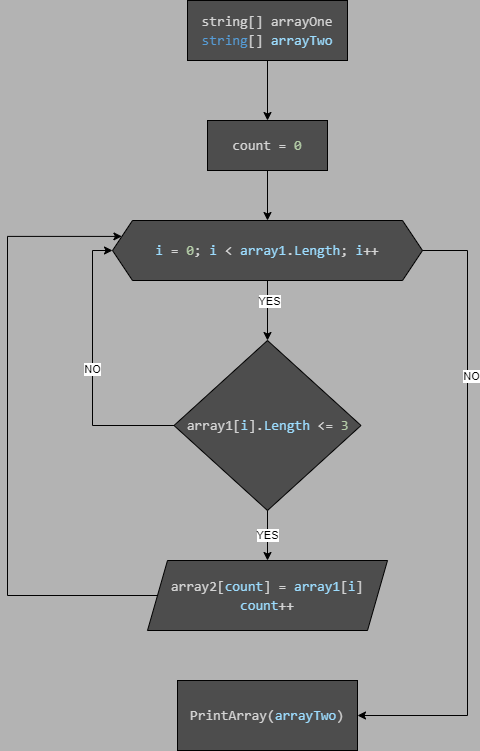

The diagram above was exported from draw.io. Its source (the exported page's mxGraphModel, read from the mxfile embedded in the PNG):
<mxGraphModel dx="2261" dy="756" grid="1" gridSize="10" guides="1" tooltips="1" connect="1" arrows="1" fold="1" page="1" pageScale="1" pageWidth="827" pageHeight="1169" background="#B3B3B3" math="0" shadow="0">
  <root>
    <mxCell id="0" />
    <mxCell id="1" parent="0" />
    <mxCell id="kisIZe5XK268bZU9pScz-1" value="&lt;div style=&quot;color: rgb(212, 212, 212); font-family: Consolas, &amp;quot;Courier New&amp;quot;, monospace; font-size: 14px; line-height: 19px;&quot;&gt;&lt;span style=&quot;background-color: rgb(77, 77, 77);&quot;&gt;string[] arrayOne&lt;br&gt;&lt;/span&gt;&lt;div style=&quot;line-height: 19px;&quot;&gt;&lt;span style=&quot;background-color: rgb(77, 77, 77);&quot;&gt;&lt;span style=&quot;color: rgb(86, 156, 214);&quot;&gt;string&lt;/span&gt;[] &lt;span style=&quot;color: rgb(156, 220, 254);&quot;&gt;arrayTwo&lt;/span&gt;&lt;/span&gt;&lt;/div&gt;&lt;/div&gt;" style="rounded=0;whiteSpace=wrap;html=1;fillStyle=auto;fillColor=#4D4D4D;" vertex="1" parent="1">
      <mxGeometry x="-500" y="40" width="160" height="60" as="geometry" />
    </mxCell>
    <mxCell id="kisIZe5XK268bZU9pScz-5" value="" style="endArrow=classic;html=1;rounded=0;exitX=0.5;exitY=1;exitDx=0;exitDy=0;" edge="1" parent="1" source="kisIZe5XK268bZU9pScz-1">
      <mxGeometry width="50" height="50" relative="1" as="geometry">
        <mxPoint x="-160" y="370" as="sourcePoint" />
        <mxPoint x="-420" y="160" as="targetPoint" />
      </mxGeometry>
    </mxCell>
    <mxCell id="kisIZe5XK268bZU9pScz-8" value="&lt;div style=&quot;color: rgb(212, 212, 212); font-family: Consolas, &amp;quot;Courier New&amp;quot;, monospace; font-size: 14px; line-height: 19px;&quot;&gt;&lt;span style=&quot;background-color: rgb(77, 77, 77);&quot;&gt;&lt;span style=&quot;color: rgb(156, 220, 254);&quot;&gt;i&lt;/span&gt; = &lt;span style=&quot;color: rgb(181, 206, 168);&quot;&gt;0&lt;/span&gt;; &lt;span style=&quot;color: rgb(156, 220, 254);&quot;&gt;i&lt;/span&gt; &amp;lt; &lt;span style=&quot;color: rgb(156, 220, 254);&quot;&gt;array1&lt;/span&gt;.&lt;span style=&quot;color: rgb(156, 220, 254);&quot;&gt;Length&lt;/span&gt;; &lt;span style=&quot;color: rgb(156, 220, 254);&quot;&gt;i&lt;/span&gt;++&lt;/span&gt;&lt;/div&gt;" style="shape=hexagon;perimeter=hexagonPerimeter2;whiteSpace=wrap;html=1;fixedSize=1;labelBackgroundColor=#4D4D4D;fillStyle=auto;fillColor=#4D4D4D;" vertex="1" parent="1">
      <mxGeometry x="-575" y="260" width="310" height="60" as="geometry" />
    </mxCell>
    <mxCell id="kisIZe5XK268bZU9pScz-9" value="" style="endArrow=classic;html=1;rounded=0;exitX=0.5;exitY=1;exitDx=0;exitDy=0;entryX=0.5;entryY=0;entryDx=0;entryDy=0;" edge="1" parent="1" source="kisIZe5XK268bZU9pScz-8" target="kisIZe5XK268bZU9pScz-10">
      <mxGeometry width="50" height="50" relative="1" as="geometry">
        <mxPoint x="-420" y="360" as="sourcePoint" />
        <mxPoint x="-413" y="360" as="targetPoint" />
      </mxGeometry>
    </mxCell>
    <mxCell id="kisIZe5XK268bZU9pScz-23" value="YES" style="edgeLabel;html=1;align=center;verticalAlign=middle;resizable=0;points=[];" vertex="1" connectable="0" parent="kisIZe5XK268bZU9pScz-9">
      <mxGeometry x="-0.3333" y="1" relative="1" as="geometry">
        <mxPoint as="offset" />
      </mxGeometry>
    </mxCell>
    <mxCell id="kisIZe5XK268bZU9pScz-17" value="NO" style="edgeStyle=orthogonalEdgeStyle;rounded=0;orthogonalLoop=1;jettySize=auto;html=1;exitX=0;exitY=0.5;exitDx=0;exitDy=0;entryX=0;entryY=0.5;entryDx=0;entryDy=0;" edge="1" parent="1" source="kisIZe5XK268bZU9pScz-10" target="kisIZe5XK268bZU9pScz-8">
      <mxGeometry relative="1" as="geometry" />
    </mxCell>
    <mxCell id="kisIZe5XK268bZU9pScz-10" value="&lt;div style=&quot;color: rgb(212, 212, 212); font-family: Consolas, &amp;quot;Courier New&amp;quot;, monospace; font-size: 14px; line-height: 19px;&quot;&gt;&lt;span style=&quot;background-color: rgb(77, 77, 77);&quot;&gt;array1[&lt;span style=&quot;color: rgb(156, 220, 254);&quot;&gt;i&lt;/span&gt;].&lt;span style=&quot;color: rgb(156, 220, 254);&quot;&gt;Length&lt;/span&gt; &amp;lt;= &lt;span style=&quot;color: rgb(181, 206, 168);&quot;&gt;3&lt;/span&gt;&lt;/span&gt;&lt;/div&gt;" style="rhombus;whiteSpace=wrap;html=1;labelBackgroundColor=#4D4D4D;fillStyle=auto;fillColor=#4D4D4D;" vertex="1" parent="1">
      <mxGeometry x="-513.5" y="380" width="187" height="170" as="geometry" />
    </mxCell>
    <mxCell id="kisIZe5XK268bZU9pScz-11" value="YES" style="endArrow=classic;html=1;rounded=0;exitX=0.5;exitY=1;exitDx=0;exitDy=0;entryX=0.5;entryY=0;entryDx=0;entryDy=0;" edge="1" parent="1" source="kisIZe5XK268bZU9pScz-10" target="kisIZe5XK268bZU9pScz-12">
      <mxGeometry width="50" height="50" relative="1" as="geometry">
        <mxPoint x="-430" y="640" as="sourcePoint" />
        <mxPoint x="-420" y="560" as="targetPoint" />
      </mxGeometry>
    </mxCell>
    <mxCell id="kisIZe5XK268bZU9pScz-18" style="edgeStyle=orthogonalEdgeStyle;rounded=0;orthogonalLoop=1;jettySize=auto;html=1;exitX=0;exitY=0.5;exitDx=0;exitDy=0;entryX=0;entryY=0.25;entryDx=0;entryDy=0;" edge="1" parent="1" source="kisIZe5XK268bZU9pScz-12" target="kisIZe5XK268bZU9pScz-8">
      <mxGeometry relative="1" as="geometry">
        <mxPoint x="-720" y="290" as="targetPoint" />
        <Array as="points">
          <mxPoint x="-680" y="635" />
          <mxPoint x="-680" y="276" />
        </Array>
      </mxGeometry>
    </mxCell>
    <mxCell id="kisIZe5XK268bZU9pScz-20" style="edgeStyle=orthogonalEdgeStyle;rounded=0;orthogonalLoop=1;jettySize=auto;html=1;exitX=1;exitY=0.5;exitDx=0;exitDy=0;entryX=1;entryY=0.5;entryDx=0;entryDy=0;" edge="1" parent="1" source="kisIZe5XK268bZU9pScz-8" target="kisIZe5XK268bZU9pScz-22">
      <mxGeometry relative="1" as="geometry">
        <mxPoint x="-420" y="720" as="targetPoint" />
        <Array as="points">
          <mxPoint x="-220" y="290" />
          <mxPoint x="-220" y="755" />
        </Array>
      </mxGeometry>
    </mxCell>
    <mxCell id="kisIZe5XK268bZU9pScz-24" value="NO" style="edgeLabel;html=1;align=center;verticalAlign=middle;resizable=0;points=[];" vertex="1" connectable="0" parent="kisIZe5XK268bZU9pScz-20">
      <mxGeometry x="-0.4516" y="3" relative="1" as="geometry">
        <mxPoint as="offset" />
      </mxGeometry>
    </mxCell>
    <mxCell id="kisIZe5XK268bZU9pScz-12" value="&lt;div style=&quot;color: rgb(212, 212, 212); font-family: Consolas, &amp;quot;Courier New&amp;quot;, monospace; font-size: 14px; line-height: 19px;&quot;&gt;&lt;div style=&quot;&quot;&gt;&lt;span style=&quot;background-color: rgb(77, 77, 77);&quot;&gt;array2[&lt;span style=&quot;color: rgb(156, 220, 254);&quot;&gt;count&lt;/span&gt;] = &lt;span style=&quot;color: rgb(156, 220, 254);&quot;&gt;array1&lt;/span&gt;[&lt;span style=&quot;color: rgb(156, 220, 254);&quot;&gt;i&lt;/span&gt;]&lt;/span&gt;&lt;/div&gt;&lt;div style=&quot;&quot;&gt;&lt;span style=&quot;background-color: rgb(77, 77, 77);&quot;&gt;&lt;span style=&quot;color: rgb(156, 220, 254);&quot;&gt;count&lt;/span&gt;++&lt;/span&gt;&lt;/div&gt;&lt;/div&gt;" style="shape=parallelogram;perimeter=parallelogramPerimeter;whiteSpace=wrap;html=1;fixedSize=1;labelBackgroundColor=#4D4D4D;fillStyle=auto;fillColor=#4D4D4D;" vertex="1" parent="1">
      <mxGeometry x="-540" y="600" width="240" height="70" as="geometry" />
    </mxCell>
    <mxCell id="kisIZe5XK268bZU9pScz-13" value="&lt;div style=&quot;color: rgb(212, 212, 212); font-family: Consolas, &amp;quot;Courier New&amp;quot;, monospace; font-size: 14px; line-height: 19px;&quot;&gt;&lt;div style=&quot;line-height: 19px;&quot;&gt;&lt;span style=&quot;background-color: rgb(77, 77, 77);&quot;&gt;count = &lt;span style=&quot;color: rgb(181, 206, 168);&quot;&gt;0&lt;/span&gt;&lt;/span&gt;&lt;/div&gt;&lt;/div&gt;" style="rounded=0;whiteSpace=wrap;html=1;fillStyle=auto;fillColor=#4D4D4D;" vertex="1" parent="1">
      <mxGeometry x="-480" y="160" width="120" height="50" as="geometry" />
    </mxCell>
    <mxCell id="kisIZe5XK268bZU9pScz-14" value="" style="endArrow=classic;html=1;rounded=0;exitX=0.5;exitY=1;exitDx=0;exitDy=0;entryX=0.5;entryY=0;entryDx=0;entryDy=0;" edge="1" parent="1" source="kisIZe5XK268bZU9pScz-13" target="kisIZe5XK268bZU9pScz-8">
      <mxGeometry width="50" height="50" relative="1" as="geometry">
        <mxPoint x="-420" y="250" as="sourcePoint" />
        <mxPoint x="-370" y="200" as="targetPoint" />
      </mxGeometry>
    </mxCell>
    <mxCell id="kisIZe5XK268bZU9pScz-22" value="&lt;div style=&quot;color: rgb(212, 212, 212); font-family: Consolas, &amp;quot;Courier New&amp;quot;, monospace; font-size: 14px; line-height: 19px;&quot;&gt;&lt;span style=&quot;background-color: rgb(77, 77, 77);&quot;&gt;PrintArray(&lt;span style=&quot;color: rgb(156, 220, 254);&quot;&gt;arrayTwo&lt;/span&gt;)&lt;/span&gt;&lt;/div&gt;" style="rounded=0;whiteSpace=wrap;html=1;labelBackgroundColor=#4D4D4D;fillStyle=auto;fillColor=#4D4D4D;" vertex="1" parent="1">
      <mxGeometry x="-510" y="720" width="180" height="70" as="geometry" />
    </mxCell>
  </root>
</mxGraphModel>